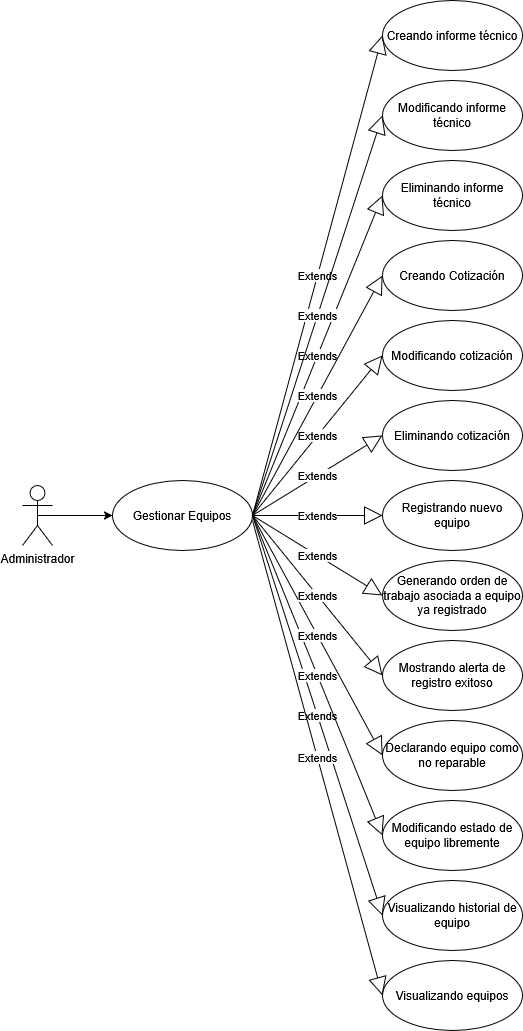

The diagram above was exported from draw.io. Its source (the exported page's mxGraphModel, read from the mxfile embedded in the PNG):
<mxGraphModel dx="854" dy="895" grid="1" gridSize="10" guides="1" tooltips="1" connect="1" arrows="1" fold="1" page="1" pageScale="1" pageWidth="827" pageHeight="1169" math="0" shadow="0">
  <root>
    <mxCell id="0" />
    <mxCell id="1" parent="0" />
    <mxCell id="Xy3kY2UkPaOCshvsATr--7" style="edgeStyle=orthogonalEdgeStyle;rounded=0;orthogonalLoop=1;jettySize=auto;html=1;exitX=0.5;exitY=0.5;exitDx=0;exitDy=0;exitPerimeter=0;entryX=0;entryY=0.5;entryDx=0;entryDy=0;" parent="1" source="Xy3kY2UkPaOCshvsATr--1" target="Xy3kY2UkPaOCshvsATr--2" edge="1">
      <mxGeometry relative="1" as="geometry" />
    </mxCell>
    <mxCell id="Xy3kY2UkPaOCshvsATr--1" value="Administrador" style="shape=umlActor;verticalLabelPosition=bottom;verticalAlign=top;html=1;" parent="1" vertex="1">
      <mxGeometry x="90" y="495" width="30" height="60" as="geometry" />
    </mxCell>
    <mxCell id="Xy3kY2UkPaOCshvsATr--2" value="Gestionar Equipos" style="ellipse;whiteSpace=wrap;html=1;" parent="1" vertex="1">
      <mxGeometry x="180" y="490" width="140" height="70" as="geometry" />
    </mxCell>
    <mxCell id="CLzJ8PDHlNXws62wAnhd-1" value="Creando informe técnico" style="ellipse;whiteSpace=wrap;html=1;" parent="1" vertex="1">
      <mxGeometry x="450" y="10" width="140" height="70" as="geometry" />
    </mxCell>
    <mxCell id="CLzJ8PDHlNXws62wAnhd-2" value="Modificando informe técnico" style="ellipse;whiteSpace=wrap;html=1;" parent="1" vertex="1">
      <mxGeometry x="450" y="90" width="140" height="70" as="geometry" />
    </mxCell>
    <mxCell id="CLzJ8PDHlNXws62wAnhd-3" value="Eliminando informe técnico" style="ellipse;whiteSpace=wrap;html=1;" parent="1" vertex="1">
      <mxGeometry x="450" y="170" width="140" height="70" as="geometry" />
    </mxCell>
    <mxCell id="CLzJ8PDHlNXws62wAnhd-4" value="Modificando cotización" style="ellipse;whiteSpace=wrap;html=1;" parent="1" vertex="1">
      <mxGeometry x="450" y="330" width="140" height="70" as="geometry" />
    </mxCell>
    <mxCell id="CLzJ8PDHlNXws62wAnhd-5" value="Eliminando cotización" style="ellipse;whiteSpace=wrap;html=1;" parent="1" vertex="1">
      <mxGeometry x="450" y="410" width="140" height="70" as="geometry" />
    </mxCell>
    <mxCell id="CLzJ8PDHlNXws62wAnhd-6" value="Declarando equipo como no reparable" style="ellipse;whiteSpace=wrap;html=1;" parent="1" vertex="1">
      <mxGeometry x="450" y="730" width="140" height="70" as="geometry" />
    </mxCell>
    <mxCell id="CLzJ8PDHlNXws62wAnhd-7" value="Modificando estado de equipo libremente" style="ellipse;whiteSpace=wrap;html=1;" parent="1" vertex="1">
      <mxGeometry x="450" y="810" width="140" height="70" as="geometry" />
    </mxCell>
    <mxCell id="CLzJ8PDHlNXws62wAnhd-8" value="Visualizando historial de equipo" style="ellipse;whiteSpace=wrap;html=1;" parent="1" vertex="1">
      <mxGeometry x="450" y="890" width="140" height="70" as="geometry" />
    </mxCell>
    <mxCell id="CLzJ8PDHlNXws62wAnhd-9" value="Visualizando equipos" style="ellipse;whiteSpace=wrap;html=1;" parent="1" vertex="1">
      <mxGeometry x="450" y="970" width="140" height="70" as="geometry" />
    </mxCell>
    <mxCell id="CLzJ8PDHlNXws62wAnhd-10" value="Extends" style="endArrow=block;endSize=16;endFill=0;html=1;rounded=0;exitX=1;exitY=0.5;exitDx=0;exitDy=0;entryX=0;entryY=0.5;entryDx=0;entryDy=0;" parent="1" source="Xy3kY2UkPaOCshvsATr--2" target="CLzJ8PDHlNXws62wAnhd-1" edge="1">
      <mxGeometry width="160" relative="1" as="geometry">
        <mxPoint x="350" y="640" as="sourcePoint" />
        <mxPoint x="510" y="640" as="targetPoint" />
      </mxGeometry>
    </mxCell>
    <mxCell id="CLzJ8PDHlNXws62wAnhd-12" value="Extends" style="endArrow=block;endSize=16;endFill=0;html=1;rounded=0;exitX=1;exitY=0.5;exitDx=0;exitDy=0;entryX=0;entryY=0.5;entryDx=0;entryDy=0;" parent="1" source="Xy3kY2UkPaOCshvsATr--2" target="CLzJ8PDHlNXws62wAnhd-8" edge="1">
      <mxGeometry width="160" relative="1" as="geometry">
        <mxPoint x="130" y="710" as="sourcePoint" />
        <mxPoint x="290" y="710" as="targetPoint" />
      </mxGeometry>
    </mxCell>
    <mxCell id="CLzJ8PDHlNXws62wAnhd-13" value="Extends" style="endArrow=block;endSize=16;endFill=0;html=1;rounded=0;entryX=0;entryY=0.5;entryDx=0;entryDy=0;" parent="1" target="CLzJ8PDHlNXws62wAnhd-9" edge="1">
      <mxGeometry width="160" relative="1" as="geometry">
        <mxPoint x="320" y="530" as="sourcePoint" />
        <mxPoint x="300" y="720" as="targetPoint" />
      </mxGeometry>
    </mxCell>
    <mxCell id="CLzJ8PDHlNXws62wAnhd-14" value="Extends" style="endArrow=block;endSize=16;endFill=0;html=1;rounded=0;exitX=1;exitY=0.5;exitDx=0;exitDy=0;entryX=0;entryY=0.5;entryDx=0;entryDy=0;" parent="1" source="Xy3kY2UkPaOCshvsATr--2" target="CLzJ8PDHlNXws62wAnhd-7" edge="1">
      <mxGeometry width="160" relative="1" as="geometry">
        <mxPoint x="140" y="180" as="sourcePoint" />
        <mxPoint x="300" y="180" as="targetPoint" />
      </mxGeometry>
    </mxCell>
    <mxCell id="CLzJ8PDHlNXws62wAnhd-15" value="Extends" style="endArrow=block;endSize=16;endFill=0;html=1;rounded=0;exitX=1;exitY=0.5;exitDx=0;exitDy=0;entryX=0;entryY=0.5;entryDx=0;entryDy=0;" parent="1" source="Xy3kY2UkPaOCshvsATr--2" target="CLzJ8PDHlNXws62wAnhd-6" edge="1">
      <mxGeometry width="160" relative="1" as="geometry">
        <mxPoint x="150" y="190" as="sourcePoint" />
        <mxPoint x="310" y="190" as="targetPoint" />
      </mxGeometry>
    </mxCell>
    <mxCell id="CLzJ8PDHlNXws62wAnhd-16" value="Extends" style="endArrow=block;endSize=16;endFill=0;html=1;rounded=0;exitX=1;exitY=0.5;exitDx=0;exitDy=0;entryX=0;entryY=0.5;entryDx=0;entryDy=0;" parent="1" source="Xy3kY2UkPaOCshvsATr--2" target="CLzJ8PDHlNXws62wAnhd-5" edge="1">
      <mxGeometry width="160" relative="1" as="geometry">
        <mxPoint x="160" y="200" as="sourcePoint" />
        <mxPoint x="320" y="200" as="targetPoint" />
        <mxPoint as="offset" />
      </mxGeometry>
    </mxCell>
    <mxCell id="CLzJ8PDHlNXws62wAnhd-17" value="Extends" style="endArrow=block;endSize=16;endFill=0;html=1;rounded=0;exitX=1;exitY=0.5;exitDx=0;exitDy=0;entryX=0;entryY=0.5;entryDx=0;entryDy=0;" parent="1" source="Xy3kY2UkPaOCshvsATr--2" target="CLzJ8PDHlNXws62wAnhd-4" edge="1">
      <mxGeometry width="160" relative="1" as="geometry">
        <mxPoint x="170" y="210" as="sourcePoint" />
        <mxPoint x="330" y="210" as="targetPoint" />
      </mxGeometry>
    </mxCell>
    <mxCell id="CLzJ8PDHlNXws62wAnhd-18" value="Extends" style="endArrow=block;endSize=16;endFill=0;html=1;rounded=0;exitX=1;exitY=0.5;exitDx=0;exitDy=0;entryX=0;entryY=0.5;entryDx=0;entryDy=0;" parent="1" source="Xy3kY2UkPaOCshvsATr--2" target="CLzJ8PDHlNXws62wAnhd-3" edge="1">
      <mxGeometry width="160" relative="1" as="geometry">
        <mxPoint x="180" y="220" as="sourcePoint" />
        <mxPoint x="340" y="220" as="targetPoint" />
      </mxGeometry>
    </mxCell>
    <mxCell id="CLzJ8PDHlNXws62wAnhd-19" value="Extends" style="endArrow=block;endSize=16;endFill=0;html=1;rounded=0;exitX=1;exitY=0.5;exitDx=0;exitDy=0;entryX=0;entryY=0.5;entryDx=0;entryDy=0;" parent="1" source="Xy3kY2UkPaOCshvsATr--2" target="CLzJ8PDHlNXws62wAnhd-2" edge="1">
      <mxGeometry width="160" relative="1" as="geometry">
        <mxPoint x="190" y="250" as="sourcePoint" />
        <mxPoint x="350" y="250" as="targetPoint" />
      </mxGeometry>
    </mxCell>
    <mxCell id="d1KHpW20VsGowVeTyRXX-1" value="Registrando nuevo equipo" style="ellipse;whiteSpace=wrap;html=1;" parent="1" vertex="1">
      <mxGeometry x="450" y="490" width="140" height="70" as="geometry" />
    </mxCell>
    <mxCell id="d1KHpW20VsGowVeTyRXX-2" value="Generando orden de trabajo asociada a equipo ya registrado" style="ellipse;whiteSpace=wrap;html=1;" parent="1" vertex="1">
      <mxGeometry x="450" y="570" width="140" height="70" as="geometry" />
    </mxCell>
    <mxCell id="d1KHpW20VsGowVeTyRXX-3" value="Creando Cotización" style="ellipse;whiteSpace=wrap;html=1;" parent="1" vertex="1">
      <mxGeometry x="450" y="250" width="140" height="70" as="geometry" />
    </mxCell>
    <mxCell id="d1KHpW20VsGowVeTyRXX-4" value="Mostrando alerta de registro exitoso" style="ellipse;whiteSpace=wrap;html=1;" parent="1" vertex="1">
      <mxGeometry x="450" y="650" width="140" height="70" as="geometry" />
    </mxCell>
    <mxCell id="d1KHpW20VsGowVeTyRXX-5" value="Extends" style="endArrow=block;endSize=16;endFill=0;html=1;rounded=0;exitX=1;exitY=0.5;exitDx=0;exitDy=0;entryX=0;entryY=0.5;entryDx=0;entryDy=0;" parent="1" source="Xy3kY2UkPaOCshvsATr--2" target="d1KHpW20VsGowVeTyRXX-1" edge="1">
      <mxGeometry width="160" relative="1" as="geometry">
        <mxPoint x="380" y="580" as="sourcePoint" />
        <mxPoint x="500" y="580" as="targetPoint" />
        <mxPoint as="offset" />
      </mxGeometry>
    </mxCell>
    <mxCell id="d1KHpW20VsGowVeTyRXX-6" value="Extends" style="endArrow=block;endSize=16;endFill=0;html=1;rounded=0;exitX=1;exitY=0.5;exitDx=0;exitDy=0;entryX=0;entryY=0.5;entryDx=0;entryDy=0;" parent="1" source="Xy3kY2UkPaOCshvsATr--2" target="d1KHpW20VsGowVeTyRXX-2" edge="1">
      <mxGeometry width="160" relative="1" as="geometry">
        <mxPoint x="390" y="620" as="sourcePoint" />
        <mxPoint x="510" y="620" as="targetPoint" />
        <mxPoint as="offset" />
      </mxGeometry>
    </mxCell>
    <mxCell id="d1KHpW20VsGowVeTyRXX-7" value="Extends" style="endArrow=block;endSize=16;endFill=0;html=1;rounded=0;exitX=1;exitY=0.5;exitDx=0;exitDy=0;entryX=0;entryY=0.5;entryDx=0;entryDy=0;" parent="1" source="Xy3kY2UkPaOCshvsATr--2" target="d1KHpW20VsGowVeTyRXX-4" edge="1">
      <mxGeometry width="160" relative="1" as="geometry">
        <mxPoint x="380" y="620" as="sourcePoint" />
        <mxPoint x="500" y="620" as="targetPoint" />
        <mxPoint as="offset" />
      </mxGeometry>
    </mxCell>
    <mxCell id="d1KHpW20VsGowVeTyRXX-8" value="Extends" style="endArrow=block;endSize=16;endFill=0;html=1;rounded=0;exitX=1;exitY=0.5;exitDx=0;exitDy=0;entryX=0;entryY=0.5;entryDx=0;entryDy=0;" parent="1" source="Xy3kY2UkPaOCshvsATr--2" target="d1KHpW20VsGowVeTyRXX-3" edge="1">
      <mxGeometry width="160" relative="1" as="geometry">
        <mxPoint x="360" y="710" as="sourcePoint" />
        <mxPoint x="480" y="710" as="targetPoint" />
        <mxPoint as="offset" />
      </mxGeometry>
    </mxCell>
  </root>
</mxGraphModel>